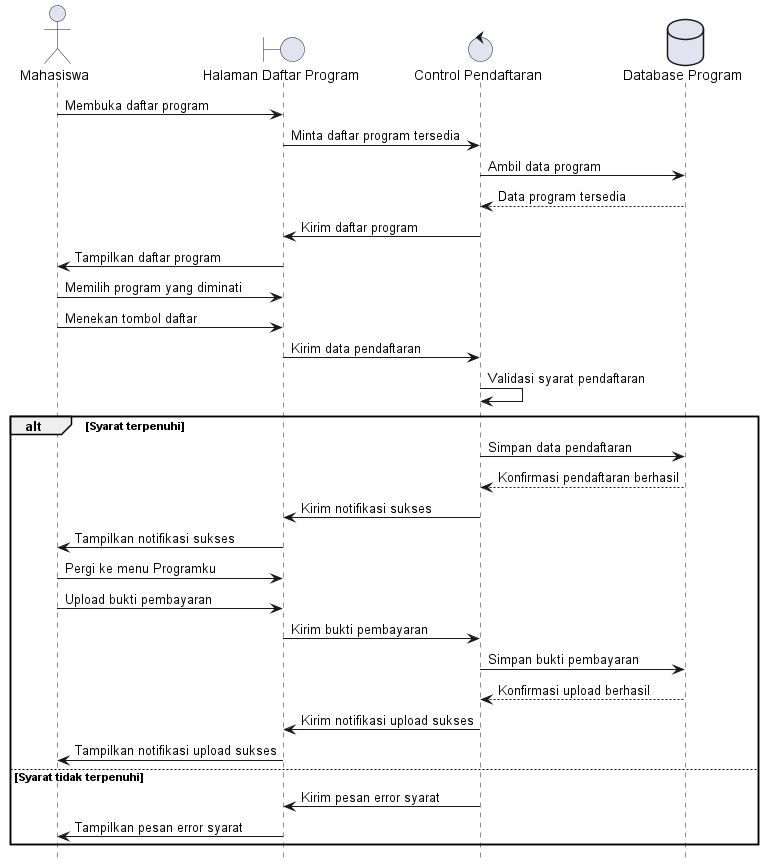

The diagram above was rendered by PlantUML. Its source (embedded in the PNG):
@startuml
hide footbox
actor Mahasiswa
boundary "Halaman Daftar Program"
control "Control Pendaftaran"
database "Database Program"

Mahasiswa -> "Halaman Daftar Program": Membuka daftar program
"Halaman Daftar Program" -> "Control Pendaftaran": Minta daftar program tersedia
"Control Pendaftaran" -> "Database Program": Ambil data program
"Database Program" --> "Control Pendaftaran": Data program tersedia
"Control Pendaftaran" -> "Halaman Daftar Program": Kirim daftar program
"Halaman Daftar Program" -> Mahasiswa: Tampilkan daftar program

Mahasiswa -> "Halaman Daftar Program": Memilih program yang diminati
Mahasiswa -> "Halaman Daftar Program": Menekan tombol daftar
"Halaman Daftar Program" -> "Control Pendaftaran": Kirim data pendaftaran
"Control Pendaftaran" -> "Control Pendaftaran": Validasi syarat pendaftaran

alt Syarat terpenuhi
    "Control Pendaftaran" -> "Database Program": Simpan data pendaftaran
    "Database Program" --> "Control Pendaftaran": Konfirmasi pendaftaran berhasil
    "Control Pendaftaran" -> "Halaman Daftar Program": Kirim notifikasi sukses
    "Halaman Daftar Program" -> Mahasiswa: Tampilkan notifikasi sukses
    
    Mahasiswa -> "Halaman Daftar Program": Pergi ke menu Programku
    Mahasiswa -> "Halaman Daftar Program": Upload bukti pembayaran
    "Halaman Daftar Program" -> "Control Pendaftaran": Kirim bukti pembayaran
    "Control Pendaftaran" -> "Database Program": Simpan bukti pembayaran
    "Database Program" --> "Control Pendaftaran": Konfirmasi upload berhasil
    "Control Pendaftaran" -> "Halaman Daftar Program": Kirim notifikasi upload sukses
    "Halaman Daftar Program" -> Mahasiswa: Tampilkan notifikasi upload sukses
else Syarat tidak terpenuhi
    "Control Pendaftaran" -> "Halaman Daftar Program": Kirim pesan error syarat
    "Halaman Daftar Program" -> Mahasiswa: Tampilkan pesan error syarat
end
@enduml